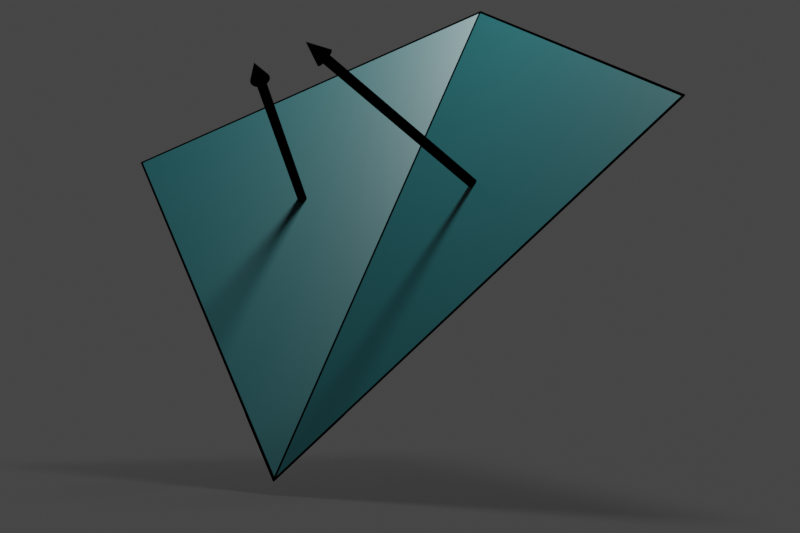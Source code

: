 # Source: quad_normals.blend  (saved by Blender 3.3.6; exported with 4.5.12 LTS)
import bpy
from mathutils import Matrix  # noqa: F401  (used for matrix-valued properties, if any)

bpy.ops.wm.read_factory_settings(use_empty=True)
scene = bpy.context.scene
scene.name = 'Scene'

# ---- collections
col_collection = bpy.data.collections.new('Collection'); scene.collection.children.link(col_collection)
col_lca = bpy.data.collections.new('LCA'); col_collection.children.link(col_lca)
col_quad = bpy.data.collections.new('Quad'); scene.collection.children.link(col_quad)
col_quad.hide_render = True
col_tris = bpy.data.collections.new('Tris'); scene.collection.children.link(col_tris)

# ---- materials (node trees are filled in below, after node groups)
mat_material_004 = bpy.data.materials.new('Material.004')
mat_material_002 = bpy.data.materials.new('Material.002')
mat_material_001 = bpy.data.materials.new('Material.001')
mat_material_003 = bpy.data.materials.new('Material.003')
mat_material_003.use_transparent_shadow = False

# ---- node groups
ng_auto_smooth = bpy.data.node_groups.new('Auto Smooth', 'GeometryNodeTree')
_s = ng_auto_smooth.interface.new_socket(name='Geometry', in_out='OUTPUT', socket_type='NodeSocketGeometry')
_s = ng_auto_smooth.interface.new_socket(name='Geometry', in_out='INPUT', socket_type='NodeSocketGeometry')
_s = ng_auto_smooth.interface.new_socket(name='Angle', in_out='INPUT', socket_type='NodeSocketFloat')
_s.subtype = 'ANGLE'
_s.min_value = 0.0
_s.max_value = 3.142
ng_auto_smooth.is_modifier = True
_N = ng_auto_smooth.nodes; _L = ng_auto_smooth.links
n0 = _N.new('NodeGroupOutput'); n0.name = 'Group Output'; n0.location = (480, -100)
n1 = _N.new('NodeGroupInput'); n1.name = 'Group Input'; n1.location = (-420, -300)
n2 = _N.new('NodeGroupInput'); n2.name = 'Group Input.001'; n2.location = (-60, -100)
n3 = _N.new('GeometryNodeSetShadeSmooth'); n3.name = 'Set Shade Smooth'; n3.location = (120, -100)
n3.domain = 'EDGE'
n4 = _N.new('GeometryNodeSetShadeSmooth'); n4.name = 'Set Shade Smooth.001'; n4.location = (300, -100)
n5 = _N.new('GeometryNodeInputMeshEdgeAngle'); n5.name = 'Edge Angle'; n5.location = (-420, -220)
n6 = _N.new('GeometryNodeInputEdgeSmooth'); n6.name = 'Is Edge Smooth'; n6.location = (-60, -160)
n7 = _N.new('GeometryNodeInputShadeSmooth'); n7.name = 'Is Face Smooth'; n7.location = (-240, -340)
n8 = _N.new('FunctionNodeBooleanMath'); n8.name = 'Boolean Math'; n8.location = (-60, -220)
n9 = _N.new('FunctionNodeCompare'); n9.name = 'Compare'; n9.location = (-240, -180)
n9.operation = 'LESS_EQUAL'
_L.new(n5.outputs[0], n9.inputs[0])
_L.new(n4.outputs[0], n0.inputs[0])
_L.new(n1.outputs[1], n9.inputs[1])
_L.new(n9.outputs[0], n8.inputs[0])
_L.new(n7.outputs[0], n8.inputs[1])
_L.new(n2.outputs[0], n3.inputs[0])
_L.new(n6.outputs[0], n3.inputs[1])
_L.new(n3.outputs[0], n4.inputs[0])
_L.new(n8.outputs[0], n3.inputs[2])
n0.is_active_output = True

# ---- material node trees
mat_material_004.use_nodes = True; mat_material_004.node_tree.nodes.clear()
_N = mat_material_004.node_tree.nodes; _L = mat_material_004.node_tree.links
n0 = _N.new('ShaderNodeBsdfPrincipled'); n0.name = 'Principled BSDF'; n0.location = (10, 300)
n0.distribution = 'GGX'
n0.subsurface_method = 'RANDOM_WALK_SKIN'
n0.inputs[2].default_value = 0.0
n0.inputs[3].default_value = 1.45
n0.inputs[18].default_value = 0.9603
n0.inputs[27].default_value = (0.0, 0.0, 0.0, 1.0)
n0.inputs[28].default_value = 1.0
n1 = _N.new('ShaderNodeOutputMaterial'); n1.name = 'Material Output'; n1.location = (300, 300)
_L.new(n0.outputs[0], n1.inputs[0])
n1.is_active_output = True
mat_material_002.use_nodes = True; mat_material_002.node_tree.nodes.clear()
_N = mat_material_002.node_tree.nodes; _L = mat_material_002.node_tree.links
n0 = _N.new('ShaderNodeOutputMaterial'); n0.name = 'Material Output'; n0.location = (300, 300)
n1 = _N.new('ShaderNodeEmission'); n1.name = 'Emission'; n1.location = (10, 300)
n1.inputs[0].default_value = (0.0, 0.0, 0.0, 1.0)
_L.new(n1.outputs[0], n0.inputs[0])
n0.is_active_output = True
mat_material_001.use_nodes = True; mat_material_001.node_tree.nodes.clear()
_N = mat_material_001.node_tree.nodes; _L = mat_material_001.node_tree.links
n0 = _N.new('ShaderNodeBsdfPrincipled'); n0.name = 'Principled BSDF'; n0.location = (10, 300)
n0.distribution = 'GGX'
n0.subsurface_method = 'RANDOM_WALK_SKIN'
n0.inputs[0].default_value = (0.002504, 0.05472, 0.06072, 1.0)
n0.inputs[3].default_value = 1.45
n0.inputs[27].default_value = (0.0, 0.0, 0.0, 1.0)
n0.inputs[28].default_value = 1.0
n1 = _N.new('ShaderNodeOutputMaterial'); n1.name = 'Material Output'; n1.location = (300, 300)
_L.new(n0.outputs[0], n1.inputs[0])
n1.is_active_output = True
mat_material_003.use_nodes = True; mat_material_003.node_tree.nodes.clear()
_N = mat_material_003.node_tree.nodes; _L = mat_material_003.node_tree.links
n0 = _N.new('ShaderNodeOutputMaterial'); n0.name = 'Material Output'; n0.location = (300, 300)
n1 = _N.new('ShaderNodeEmission'); n1.name = 'Emission'; n1.location = (10, 300)
n1.inputs[0].default_value = (0.0, 0.0, 0.0, 1.0)
_L.new(n1.outputs[0], n0.inputs[0])
n0.is_active_output = True

# ---- world
world_world = bpy.data.worlds.new('World'); scene.world = world_world
world_world.use_nodes = True; world_world.node_tree.nodes.clear()
_N = world_world.node_tree.nodes; _L = world_world.node_tree.links
n0 = _N.new('ShaderNodeOutputWorld'); n0.name = 'World Output'; n0.location = (300, 300)
n1 = _N.new('ShaderNodeBackground'); n1.name = 'Background'; n1.location = (10, 300)
n1.inputs[0].default_value = (0.05088, 0.05088, 0.05088, 1.0)
_L.new(n1.outputs[0], n0.inputs[0])
n0.is_active_output = True
world_world.color = (0.05088, 0.05088, 0.05088)
world_world.use_sun_shadow = False
world_world.sun_shadow_jitter_overblur = 0.0

# ---- cameras
cam_camera_001 = bpy.data.cameras.new('Camera.001')
cam_camera_001.ortho_scale = 5.06

# ---- lights
light_area = bpy.data.lights.new('Area', 'AREA')
light_area.transmission_factor = 0.0
light_area.energy = 373.8
light_area.shadow_soft_size = 1.0
light_area.shadow_maximum_resolution = 0.006
light_area.use_absolute_resolution = True
light_area.size = 1.0
light_area.size_y = 1.0

# ---- meshes
me_plane_003 = bpy.data.meshes.new('Plane.003')
me_plane_003.from_pydata([(-1.0, -1.0, 0.0), (1.0, -1.0, 0.0), (-1.0, 1.0, 0.0), (1.0, 1.0, 0.0)], [], [(0, 1, 3, 2)])
_uv = me_plane_003.uv_layers.new(name='UVMap')
_uv.uv.foreach_set('vector', [0.0, 0.0, 1.0, 0.0, 1.0, 1.0, 0.0, 1.0])
me_plane_003.materials.append(mat_material_004)
me_plane_003.update()
me_icosphere = bpy.data.meshes.new('Icosphere')
me_icosphere.from_pydata([(0.0, 0.0, -1.0), (0.7236, -0.5257, -0.4472), (-0.2764, -0.8506, -0.4472), (-0.8944, 0.0, -0.4472), (-0.2764, 0.8506, -0.4472), (0.7236, 0.5257, -0.4472), (0.2764, -0.8506, 0.4472), (-0.7236, -0.5257, 0.4472), (-0.7236, 0.5257, 0.4472), (0.2764, 0.8506, 0.4472), (0.8944, 0.0, 0.4472), (0.0, 0.0, 1.0)], [], [(0, 1, 2), (1, 0, 5), (0, 2, 3), (0, 3, 4), (0, 4, 5), (1, 5, 10), (2, 1, 6), (3, 2, 7), (4, 3, 8), (5, 4, 9), (1, 10, 6), (2, 6, 7), (3, 7, 8), (4, 8, 9), (5, 9, 10), (6, 10, 11), (7, 6, 11), (8, 7, 11), (9, 8, 11), (10, 9, 11)])
_uv = me_icosphere.uv_layers.new(name='UVMap')
_uv.uv.foreach_set('vector', [0.1818, 0.0, 0.2727, 0.1575, 0.09091, 0.1575, 0.2727, 0.1575, 0.3636, 0.0, 0.4545, 0.1575, 0.9091, 0.0, 1.0, 0.1575, 0.8182, 0.1575, 0.7273, 0.0, 0.8182, 0.1575, 0.6364, 0.1575, 0.5455, 0.0, 0.6364, 0.1575, 0.4545, 0.1575, 0.2727, 0.1575, 0.4545, 0.1575, 0.3636, 0.3149, 0.09091, 0.1575, 0.2727, 0.1575, 0.1818, 0.3149, 0.8182, 0.1575, 1.0, 0.1575, 0.9091, 0.3149, 0.6364, 0.1575, 0.8182, 0.1575, 0.7273, 0.3149, 0.4545, 0.1575, 0.6364, 0.1575, 0.5455, 0.3149, 0.2727, 0.1575, 0.3636, 0.3149, 0.1818, 0.3149, 0.09091, 0.1575, 0.1818, 0.3149, 0.0, 0.3149, 0.8182, 0.1575, 0.9091, 0.3149, 0.7273, 0.3149, 0.6364, 0.1575, 0.7273, 0.3149, 0.5455, 0.3149, 0.4545, 0.1575, 0.5455, 0.3149, 0.3636, 0.3149, 0.1818, 0.3149, 0.3636, 0.3149, 0.2727, 0.4724, 0.0, 0.3149, 0.1818, 0.3149, 0.09091, 0.4724, 0.7273, 0.3149, 0.9091, 0.3149, 0.8182, 0.4724, 0.5455, 0.3149, 0.7273, 0.3149, 0.6364, 0.4724, 0.3636, 0.3149, 0.5455, 0.3149, 0.4545, 0.4724])
me_icosphere.update()
me_cylinder_001 = bpy.data.meshes.new('Cylinder.001')
me_cylinder_001.from_pydata([(0.0, 0.02278, 0.003722), (0.0, 0.02278, 0.7749), (0.004443, 0.02234, 0.003722), (0.004443, 0.02234, 0.7749), (0.008716, 0.02104, 0.003722), (0.008716, 0.02104, 0.7749), (0.01265, 0.01894, 0.003722), (0.01265, 0.01894, 0.7749), (0.0161, 0.0161, 0.003722), (0.0161, 0.0161, 0.7749), (0.01894, 0.01265, 0.003722), (0.01894, 0.01265, 0.7749), (0.02104, 0.008716, 0.003722), (0.02104, 0.008716, 0.7749), (0.02234, 0.004443, 0.003722), (0.02234, 0.004443, 0.7749), (0.02278, 0.0, 0.003722), (0.02278, 0.0, 0.7749), (0.02234, -0.004443, 0.003722), (0.02234, -0.004443, 0.7749), (0.02104, -0.008716, 0.003722), (0.02104, -0.008716, 0.7749), (0.01894, -0.01265, 0.003722), (0.01894, -0.01265, 0.7749), (0.0161, -0.0161, 0.003722), (0.0161, -0.0161, 0.7749), (0.01265, -0.01894, 0.003722), (0.01265, -0.01894, 0.7749), (0.008716, -0.02104, 0.003722), (0.008716, -0.02104, 0.7749), (0.004443, -0.02234, 0.003722), (0.004443, -0.02234, 0.7749), (0.0, -0.02278, 0.003722), (0.0, -0.02278, 0.7749), (-0.004443, -0.02234, 0.003722), (-0.004443, -0.02234, 0.7749), (-0.008716, -0.02104, 0.003722), (-0.008716, -0.02104, 0.7749), (-0.01265, -0.01894, 0.003722), (-0.01265, -0.01894, 0.7749), (-0.0161, -0.0161, 0.003722), (-0.0161, -0.0161, 0.7749), (-0.01894, -0.01265, 0.003722), (-0.01894, -0.01265, 0.7749), (-0.02104, -0.008716, 0.003722), (-0.02104, -0.008716, 0.7749), (-0.02234, -0.004443, 0.003722), (-0.02234, -0.004443, 0.7749), (-0.02278, 0.0, 0.003722), (-0.02278, 0.0, 0.7749), (-0.02234, 0.004443, 0.003722), (-0.02234, 0.004443, 0.7749), (-0.02104, 0.008716, 0.003722), (-0.02104, 0.008716, 0.7749), (-0.01894, 0.01265, 0.003722), (-0.01894, 0.01265, 0.7749), (-0.0161, 0.0161, 0.003722), (-0.0161, 0.0161, 0.7749), (-0.01265, 0.01894, 0.003722), (-0.01265, 0.01894, 0.7749), (-0.008716, 0.02104, 0.003722), (-0.008716, 0.02104, 0.7749), (-0.004443, 0.02234, 0.003722), (-0.004443, 0.02234, 0.7749), (0.0, 0.04431, 0.7586), (0.008644, 0.04346, 0.7586), (0.01696, 0.04094, 0.7586), (0.02462, 0.03684, 0.7586), (0.03133, 0.03133, 0.7586), (0.03684, 0.02462, 0.7586), (0.04094, 0.01696, 0.7586), (0.04346, 0.008644, 0.7586), (0.04431, 0.0, 0.7586), (0.04346, -0.008644, 0.7586), (0.04094, -0.01696, 0.7586), (0.03684, -0.02462, 0.7586), (0.03133, -0.03133, 0.7586), (0.02462, -0.03684, 0.7586), (0.01696, -0.04094, 0.7586), (0.008644, -0.04346, 0.7586), (0.0, -0.04431, 0.7586), (-0.008644, -0.04346, 0.7586), (-0.01696, -0.04094, 0.7586), (-0.02462, -0.03684, 0.7586), (-0.03133, -0.03133, 0.7586), (-0.03684, -0.02462, 0.7586), (-0.04094, -0.01696, 0.7586), (-0.04346, -0.008644, 0.7586), (-0.04431, 0.0, 0.7586), (-0.04346, 0.008644, 0.7586), (-0.04094, 0.01696, 0.7586), (-0.03684, 0.02462, 0.7586), (-0.03133, 0.03133, 0.7586), (-0.02462, 0.03684, 0.7586), (-0.01696, 0.04094, 0.7586), (-0.008644, 0.04346, 0.7586), (0.0, 0.0, 0.8472)], [], [(0, 1, 3, 2), (2, 3, 5, 4), (4, 5, 7, 6), (6, 7, 9, 8), (8, 9, 11, 10), (10, 11, 13, 12), (12, 13, 15, 14), (14, 15, 17, 16), (16, 17, 19, 18), (18, 19, 21, 20), (20, 21, 23, 22), (22, 23, 25, 24), (24, 25, 27, 26), (26, 27, 29, 28), (28, 29, 31, 30), (30, 31, 33, 32), (32, 33, 35, 34), (34, 35, 37, 36), (36, 37, 39, 38), (38, 39, 41, 40), (40, 41, 43, 42), (42, 43, 45, 44), (44, 45, 47, 46), (46, 47, 49, 48), (48, 49, 51, 50), (50, 51, 53, 52), (52, 53, 55, 54), (54, 55, 57, 56), (56, 57, 59, 58), (58, 59, 61, 60), (3, 1, 63, 61, 59, 57, 55, 53, 51, 49, 47, 45, 43, 41, 39, 37, 35, 33, 31, 29, 27, 25, 23, 21, 19, 17, 15, 13, 11, 9, 7, 5), (60, 61, 63, 62), (62, 63, 1, 0), (0, 2, 4, 6, 8, 10, 12, 14, 16, 18, 20, 22, 24, 26, 28, 30, 32, 34, 36, 38, 40, 42, 44, 46, 48, 50, 52, 54, 56, 58, 60, 62), (64, 96, 65), (65, 96, 66), (66, 96, 67), (67, 96, 68), (68, 96, 69), (69, 96, 70), (70, 96, 71), (71, 96, 72), (72, 96, 73), (73, 96, 74), (74, 96, 75), (75, 96, 76), (76, 96, 77), (77, 96, 78), (78, 96, 79), (79, 96, 80), (80, 96, 81), (81, 96, 82), (82, 96, 83), (83, 96, 84), (84, 96, 85), (85, 96, 86), (86, 96, 87), (87, 96, 88), (88, 96, 89), (89, 96, 90), (90, 96, 91), (91, 96, 92), (92, 96, 93), (93, 96, 94), (64, 65, 66, 67, 68, 69, 70, 71, 72, 73, 74, 75, 76, 77, 78, 79, 80, 81, 82, 83, 84, 85, 86, 87, 88, 89, 90, 91, 92, 93, 94, 95), (94, 96, 95), (95, 96, 64)])
me_cylinder_001.polygons.foreach_set('use_smooth', [True] * 67)
_uv = me_cylinder_001.uv_layers.new(name='UVMap')
_uv.uv.foreach_set('vector', [1.0, 0.5, 1.0, 1.0, 0.9688, 1.0, 0.9688, 0.5, 0.9688, 0.5, 0.9688, 1.0, 0.9375, 1.0, 0.9375, 0.5, 0.9375, 0.5, 0.9375, 1.0, 0.9062, 1.0, 0.9062, 0.5, 0.9062, 0.5, 0.9062, 1.0, 0.875, 1.0, 0.875, 0.5, 0.875, 0.5, 0.875, 1.0, 0.8438, 1.0, 0.8438, 0.5, 0.8438, 0.5, 0.8438, 1.0, 0.8125, 1.0, 0.8125, 0.5, 0.8125, 0.5, 0.8125, 1.0, 0.7812, 1.0, 0.7812, 0.5, 0.7812, 0.5, 0.7812, 1.0, 0.75, 1.0, 0.75, 0.5, 0.75, 0.5, 0.75, 1.0, 0.7188, 1.0, 0.7188, 0.5, 0.7188, 0.5, 0.7188, 1.0, 0.6875, 1.0, 0.6875, 0.5, 0.6875, 0.5, 0.6875, 1.0, 0.6562, 1.0, 0.6562, 0.5, 0.6562, 0.5, 0.6562, 1.0, 0.625, 1.0, 0.625, 0.5, 0.625, 0.5, 0.625, 1.0, 0.5938, 1.0, 0.5938, 0.5, 0.5938, 0.5, 0.5938, 1.0, 0.5625, 1.0, 0.5625, 0.5, 0.5625, 0.5, 0.5625, 1.0, 0.5312, 1.0, 0.5312, 0.5, 0.5312, 0.5, 0.5312, 1.0, 0.5, 1.0, 0.5, 0.5, 0.5, 0.5, 0.5, 1.0, 0.4688, 1.0, 0.4688, 0.5, 0.4688, 0.5, 0.4688, 1.0, 0.4375, 1.0, 0.4375, 0.5, 0.4375, 0.5, 0.4375, 1.0, 0.4062, 1.0, 0.4062, 0.5, 0.4062, 0.5, 0.4062, 1.0, 0.375, 1.0, 0.375, 0.5, 0.375, 0.5, 0.375, 1.0, 0.3438, 1.0, 0.3438, 0.5, 0.3438, 0.5, 0.3438, 1.0, 0.3125, 1.0, 0.3125, 0.5, 0.3125, 0.5, 0.3125, 1.0, 0.2812, 1.0, 0.2812, 0.5, 0.2812, 0.5, 0.2812, 1.0, 0.25, 1.0, 0.25, 0.5, 0.25, 0.5, 0.25, 1.0, 0.2188, 1.0, 0.2188, 0.5, 0.2188, 0.5, 0.2188, 1.0, 0.1875, 1.0, 0.1875, 0.5, 0.1875, 0.5, 0.1875, 1.0, 0.1562, 1.0, 0.1562, 0.5, 0.1562, 0.5, 0.1562, 1.0, 0.125, 1.0, 0.125, 0.5, 0.125, 0.5, 0.125, 1.0, 0.09375, 1.0, 0.09375, 0.5, 0.09375, 0.5, 0.09375, 1.0, 0.0625, 1.0, 0.0625, 0.5, 0.2968, 0.4854, 0.25, 0.49, 0.2032, 0.4854, 0.1582, 0.4717, 0.1167, 0.4496, 0.08029, 0.4197, 0.05045, 0.3833, 0.02827, 0.3418, 0.01461, 0.2968, 0.01, 0.25, 0.01461, 0.2032, 0.02827, 0.1582, 0.05045, 0.1167, 0.08029, 0.08029, 0.1167, 0.05045, 0.1582, 0.02827, 0.2032, 0.01461, 0.25, 0.01, 0.2968, 0.01461, 0.3418, 0.02827, 0.3833, 0.05045, 0.4197, 0.08029, 0.4496, 0.1167, 0.4717, 0.1582, 0.4854, 0.2032, 0.49, 0.25, 0.4854, 0.2968, 0.4717, 0.3418, 0.4496, 0.3833, 0.4197, 0.4197, 0.3833, 0.4496, 0.3418, 0.4717, 0.0625, 0.5, 0.0625, 1.0, 0.03125, 1.0, 0.03125, 0.5, 0.03125, 0.5, 0.03125, 1.0, 0.0, 1.0, 0.0, 0.5, 0.75, 0.49, 0.7968, 0.4854, 0.8418, 0.4717, 0.8833, 0.4496, 0.9197, 0.4197, 0.9496, 0.3833, 0.9717, 0.3418, 0.9854, 0.2968, 0.99, 0.25, 0.9854, 0.2032, 0.9717, 0.1582, 0.9496, 0.1167, 0.9197, 0.08029, 0.8833, 0.05045, 0.8418, 0.02827, 0.7968, 0.01461, 0.75, 0.01, 0.7032, 0.01461, 0.6582, 0.02827, 0.6167, 0.05045, 0.5803, 0.08029, 0.5504, 0.1167, 0.5283, 0.1582, 0.5146, 0.2032, 0.51, 0.25, 0.5146, 0.2968, 0.5283, 0.3418, 0.5504, 0.3833, 0.5803, 0.4197, 0.6167, 0.4496, 0.6582, 0.4717, 0.7032, 0.4854, 0.25, 0.49, 0.25, 0.25, 0.2968, 0.4854, 0.2968, 0.4854, 0.25, 0.25, 0.3418, 0.4717, 0.3418, 0.4717, 0.25, 0.25, 0.3833, 0.4496, 0.3833, 0.4496, 0.25, 0.25, 0.4197, 0.4197, 0.4197, 0.4197, 0.25, 0.25, 0.4496, 0.3833, 0.4496, 0.3833, 0.25, 0.25, 0.4717, 0.3418, 0.4717, 0.3418, 0.25, 0.25, 0.4854, 0.2968, 0.4854, 0.2968, 0.25, 0.25, 0.49, 0.25, 0.49, 0.25, 0.25, 0.25, 0.4854, 0.2032, 0.4854, 0.2032, 0.25, 0.25, 0.4717, 0.1582, 0.4717, 0.1582, 0.25, 0.25, 0.4496, 0.1167, 0.4496, 0.1167, 0.25, 0.25, 0.4197, 0.08029, 0.4197, 0.08029, 0.25, 0.25, 0.3833, 0.05045, 0.3833, 0.05045, 0.25, 0.25, 0.3418, 0.02827, 0.3418, 0.02827, 0.25, 0.25, 0.2968, 0.01461, 0.2968, 0.01461, 0.25, 0.25, 0.25, 0.01, 0.25, 0.01, 0.25, 0.25, 0.2032, 0.01461, 0.2032, 0.01461, 0.25, 0.25, 0.1582, 0.02827, 0.1582, 0.02827, 0.25, 0.25, 0.1167, 0.05045, 0.1167, 0.05045, 0.25, 0.25, 0.08029, 0.08029, 0.08029, 0.08029, 0.25, 0.25, 0.05045, 0.1167, 0.05045, 0.1167, 0.25, 0.25, 0.02827, 0.1582, 0.02827, 0.1582, 0.25, 0.25, 0.01461, 0.2032, 0.01461, 0.2032, 0.25, 0.25, 0.01, 0.25, 0.01, 0.25, 0.25, 0.25, 0.01461, 0.2968, 0.01461, 0.2968, 0.25, 0.25, 0.02827, 0.3418, 0.02827, 0.3418, 0.25, 0.25, 0.05045, 0.3833, 0.05045, 0.3833, 0.25, 0.25, 0.08029, 0.4197, 0.08029, 0.4197, 0.25, 0.25, 0.1167, 0.4496, 0.1167, 0.4496, 0.25, 0.25, 0.1582, 0.4717, 0.75, 0.49, 0.7968, 0.4854, 0.8418, 0.4717, 0.8833, 0.4496, 0.9197, 0.4197, 0.9496, 0.3833, 0.9717, 0.3418, 0.9854, 0.2968, 0.99, 0.25, 0.9854, 0.2032, 0.9717, 0.1582, 0.9496, 0.1167, 0.9197, 0.08029, 0.8833, 0.05045, 0.8418, 0.02827, 0.7968, 0.01461, 0.75, 0.01, 0.7032, 0.01461, 0.6582, 0.02827, 0.6167, 0.05045, 0.5803, 0.08029, 0.5504, 0.1167, 0.5283, 0.1582, 0.5146, 0.2032, 0.51, 0.25, 0.5146, 0.2968, 0.5283, 0.3418, 0.5504, 0.3833, 0.5803, 0.4197, 0.6167, 0.4496, 0.6582, 0.4717, 0.7032, 0.4854, 0.1582, 0.4717, 0.25, 0.25, 0.2032, 0.4854, 0.2032, 0.4854, 0.25, 0.25, 0.25, 0.49])
me_cylinder_001.materials.append(mat_material_002)
me_cylinder_001.update()
me_plane_006 = bpy.data.meshes.new('Plane.006')
me_plane_006.from_pydata([(-1.0, -1.0, 0.0), (1.011, -0.8741, 1.131), (-1.0, 1.0, 0.0), (1.0, 1.0, 0.0)], [], [(0, 1, 3, 2)])
me_plane_006.polygons.foreach_set('use_smooth', [True] * 1)
_uv = me_plane_006.uv_layers.new(name='UVMap')
_uv.uv.foreach_set('vector', [0.0, 0.0, 1.0, 0.0, 1.0, 1.0, 0.0, 1.0])
me_plane_006.materials.append(mat_material_001)
me_plane_006.update()
me_plane_007 = bpy.data.meshes.new('Plane.007')
me_plane_007.from_pydata([(-1.0, -1.0, 0.0), (1.011, -0.8741, 1.131), (-1.0, 1.0, 0.0), (1.0, 1.0, 0.0)], [], [(0, 1, 3, 2)])
me_plane_007.polygons.foreach_set('use_smooth', [True] * 1)
_uv = me_plane_007.uv_layers.new(name='UVMap')
_uv.uv.foreach_set('vector', [0.0, 0.0, 1.0, 0.0, 1.0, 1.0, 0.0, 1.0])
me_plane_007.materials.append(mat_material_003)
me_plane_007.update()
me_plane_002 = bpy.data.meshes.new('Plane.002')
me_plane_002.from_pydata([(-1.0, -1.0, 0.0), (1.011, -0.8741, 1.131), (-1.0, 1.0, 0.0), (1.0, 1.0, 0.0)], [], [(0, 3, 2), (0, 1, 3)])
_uv = me_plane_002.uv_layers.new(name='UVMap')
_uv.uv.foreach_set('vector', [0.0, 0.0, 1.0, 1.0, 0.0, 1.0, 0.0, 0.0, 1.0, 0.0, 1.0, 1.0])
me_plane_002.materials.append(mat_material_001)
me_plane_002.update()
me_cylinder = bpy.data.meshes.new('Cylinder')
me_cylinder.from_pydata([(0.0, 0.02278, 0.003722), (0.0, 0.02278, 0.7749), (0.004443, 0.02234, 0.003722), (0.004443, 0.02234, 0.7749), (0.008716, 0.02104, 0.003722), (0.008716, 0.02104, 0.7749), (0.01265, 0.01894, 0.003722), (0.01265, 0.01894, 0.7749), (0.0161, 0.0161, 0.003722), (0.0161, 0.0161, 0.7749), (0.01894, 0.01265, 0.003722), (0.01894, 0.01265, 0.7749), (0.02104, 0.008716, 0.003722), (0.02104, 0.008716, 0.7749), (0.02234, 0.004443, 0.003722), (0.02234, 0.004443, 0.7749), (0.02278, 0.0, 0.003722), (0.02278, 0.0, 0.7749), (0.02234, -0.004443, 0.003722), (0.02234, -0.004443, 0.7749), (0.02104, -0.008716, 0.003722), (0.02104, -0.008716, 0.7749), (0.01894, -0.01265, 0.003722), (0.01894, -0.01265, 0.7749), (0.0161, -0.0161, 0.003722), (0.0161, -0.0161, 0.7749), (0.01265, -0.01894, 0.003722), (0.01265, -0.01894, 0.7749), (0.008716, -0.02104, 0.003722), (0.008716, -0.02104, 0.7749), (0.004443, -0.02234, 0.003722), (0.004443, -0.02234, 0.7749), (0.0, -0.02278, 0.003722), (0.0, -0.02278, 0.7749), (-0.004443, -0.02234, 0.003722), (-0.004443, -0.02234, 0.7749), (-0.008716, -0.02104, 0.003722), (-0.008716, -0.02104, 0.7749), (-0.01265, -0.01894, 0.003722), (-0.01265, -0.01894, 0.7749), (-0.0161, -0.0161, 0.003722), (-0.0161, -0.0161, 0.7749), (-0.01894, -0.01265, 0.003722), (-0.01894, -0.01265, 0.7749), (-0.02104, -0.008716, 0.003722), (-0.02104, -0.008716, 0.7749), (-0.02234, -0.004443, 0.003722), (-0.02234, -0.004443, 0.7749), (-0.02278, 0.0, 0.003722), (-0.02278, 0.0, 0.7749), (-0.02234, 0.004443, 0.003722), (-0.02234, 0.004443, 0.7749), (-0.02104, 0.008716, 0.003722), (-0.02104, 0.008716, 0.7749), (-0.01894, 0.01265, 0.003722), (-0.01894, 0.01265, 0.7749), (-0.0161, 0.0161, 0.003722), (-0.0161, 0.0161, 0.7749), (-0.01265, 0.01894, 0.003722), (-0.01265, 0.01894, 0.7749), (-0.008716, 0.02104, 0.003722), (-0.008716, 0.02104, 0.7749), (-0.004443, 0.02234, 0.003722), (-0.004443, 0.02234, 0.7749), (0.0, 0.04431, 0.7586), (0.008644, 0.04346, 0.7586), (0.01696, 0.04094, 0.7586), (0.02462, 0.03684, 0.7586), (0.03133, 0.03133, 0.7586), (0.03684, 0.02462, 0.7586), (0.04094, 0.01696, 0.7586), (0.04346, 0.008644, 0.7586), (0.04431, 0.0, 0.7586), (0.04346, -0.008644, 0.7586), (0.04094, -0.01696, 0.7586), (0.03684, -0.02462, 0.7586), (0.03133, -0.03133, 0.7586), (0.02462, -0.03684, 0.7586), (0.01696, -0.04094, 0.7586), (0.008644, -0.04346, 0.7586), (0.0, -0.04431, 0.7586), (-0.008644, -0.04346, 0.7586), (-0.01696, -0.04094, 0.7586), (-0.02462, -0.03684, 0.7586), (-0.03133, -0.03133, 0.7586), (-0.03684, -0.02462, 0.7586), (-0.04094, -0.01696, 0.7586), (-0.04346, -0.008644, 0.7586), (-0.04431, 0.0, 0.7586), (-0.04346, 0.008644, 0.7586), (-0.04094, 0.01696, 0.7586), (-0.03684, 0.02462, 0.7586), (-0.03133, 0.03133, 0.7586), (-0.02462, 0.03684, 0.7586), (-0.01696, 0.04094, 0.7586), (-0.008644, 0.04346, 0.7586), (0.0, 0.0, 0.8472)], [], [(0, 1, 3, 2), (2, 3, 5, 4), (4, 5, 7, 6), (6, 7, 9, 8), (8, 9, 11, 10), (10, 11, 13, 12), (12, 13, 15, 14), (14, 15, 17, 16), (16, 17, 19, 18), (18, 19, 21, 20), (20, 21, 23, 22), (22, 23, 25, 24), (24, 25, 27, 26), (26, 27, 29, 28), (28, 29, 31, 30), (30, 31, 33, 32), (32, 33, 35, 34), (34, 35, 37, 36), (36, 37, 39, 38), (38, 39, 41, 40), (40, 41, 43, 42), (42, 43, 45, 44), (44, 45, 47, 46), (46, 47, 49, 48), (48, 49, 51, 50), (50, 51, 53, 52), (52, 53, 55, 54), (54, 55, 57, 56), (56, 57, 59, 58), (58, 59, 61, 60), (3, 1, 63, 61, 59, 57, 55, 53, 51, 49, 47, 45, 43, 41, 39, 37, 35, 33, 31, 29, 27, 25, 23, 21, 19, 17, 15, 13, 11, 9, 7, 5), (60, 61, 63, 62), (62, 63, 1, 0), (0, 2, 4, 6, 8, 10, 12, 14, 16, 18, 20, 22, 24, 26, 28, 30, 32, 34, 36, 38, 40, 42, 44, 46, 48, 50, 52, 54, 56, 58, 60, 62), (64, 96, 65), (65, 96, 66), (66, 96, 67), (67, 96, 68), (68, 96, 69), (69, 96, 70), (70, 96, 71), (71, 96, 72), (72, 96, 73), (73, 96, 74), (74, 96, 75), (75, 96, 76), (76, 96, 77), (77, 96, 78), (78, 96, 79), (79, 96, 80), (80, 96, 81), (81, 96, 82), (82, 96, 83), (83, 96, 84), (84, 96, 85), (85, 96, 86), (86, 96, 87), (87, 96, 88), (88, 96, 89), (89, 96, 90), (90, 96, 91), (91, 96, 92), (92, 96, 93), (93, 96, 94), (64, 65, 66, 67, 68, 69, 70, 71, 72, 73, 74, 75, 76, 77, 78, 79, 80, 81, 82, 83, 84, 85, 86, 87, 88, 89, 90, 91, 92, 93, 94, 95), (94, 96, 95), (95, 96, 64)])
me_cylinder.polygons.foreach_set('use_smooth', [True] * 67)
_uv = me_cylinder.uv_layers.new(name='UVMap')
_uv.uv.foreach_set('vector', [1.0, 0.5, 1.0, 1.0, 0.9688, 1.0, 0.9688, 0.5, 0.9688, 0.5, 0.9688, 1.0, 0.9375, 1.0, 0.9375, 0.5, 0.9375, 0.5, 0.9375, 1.0, 0.9062, 1.0, 0.9062, 0.5, 0.9062, 0.5, 0.9062, 1.0, 0.875, 1.0, 0.875, 0.5, 0.875, 0.5, 0.875, 1.0, 0.8438, 1.0, 0.8438, 0.5, 0.8438, 0.5, 0.8438, 1.0, 0.8125, 1.0, 0.8125, 0.5, 0.8125, 0.5, 0.8125, 1.0, 0.7812, 1.0, 0.7812, 0.5, 0.7812, 0.5, 0.7812, 1.0, 0.75, 1.0, 0.75, 0.5, 0.75, 0.5, 0.75, 1.0, 0.7188, 1.0, 0.7188, 0.5, 0.7188, 0.5, 0.7188, 1.0, 0.6875, 1.0, 0.6875, 0.5, 0.6875, 0.5, 0.6875, 1.0, 0.6562, 1.0, 0.6562, 0.5, 0.6562, 0.5, 0.6562, 1.0, 0.625, 1.0, 0.625, 0.5, 0.625, 0.5, 0.625, 1.0, 0.5938, 1.0, 0.5938, 0.5, 0.5938, 0.5, 0.5938, 1.0, 0.5625, 1.0, 0.5625, 0.5, 0.5625, 0.5, 0.5625, 1.0, 0.5312, 1.0, 0.5312, 0.5, 0.5312, 0.5, 0.5312, 1.0, 0.5, 1.0, 0.5, 0.5, 0.5, 0.5, 0.5, 1.0, 0.4688, 1.0, 0.4688, 0.5, 0.4688, 0.5, 0.4688, 1.0, 0.4375, 1.0, 0.4375, 0.5, 0.4375, 0.5, 0.4375, 1.0, 0.4062, 1.0, 0.4062, 0.5, 0.4062, 0.5, 0.4062, 1.0, 0.375, 1.0, 0.375, 0.5, 0.375, 0.5, 0.375, 1.0, 0.3438, 1.0, 0.3438, 0.5, 0.3438, 0.5, 0.3438, 1.0, 0.3125, 1.0, 0.3125, 0.5, 0.3125, 0.5, 0.3125, 1.0, 0.2812, 1.0, 0.2812, 0.5, 0.2812, 0.5, 0.2812, 1.0, 0.25, 1.0, 0.25, 0.5, 0.25, 0.5, 0.25, 1.0, 0.2188, 1.0, 0.2188, 0.5, 0.2188, 0.5, 0.2188, 1.0, 0.1875, 1.0, 0.1875, 0.5, 0.1875, 0.5, 0.1875, 1.0, 0.1562, 1.0, 0.1562, 0.5, 0.1562, 0.5, 0.1562, 1.0, 0.125, 1.0, 0.125, 0.5, 0.125, 0.5, 0.125, 1.0, 0.09375, 1.0, 0.09375, 0.5, 0.09375, 0.5, 0.09375, 1.0, 0.0625, 1.0, 0.0625, 0.5, 0.2968, 0.4854, 0.25, 0.49, 0.2032, 0.4854, 0.1582, 0.4717, 0.1167, 0.4496, 0.08029, 0.4197, 0.05045, 0.3833, 0.02827, 0.3418, 0.01461, 0.2968, 0.01, 0.25, 0.01461, 0.2032, 0.02827, 0.1582, 0.05045, 0.1167, 0.08029, 0.08029, 0.1167, 0.05045, 0.1582, 0.02827, 0.2032, 0.01461, 0.25, 0.01, 0.2968, 0.01461, 0.3418, 0.02827, 0.3833, 0.05045, 0.4197, 0.08029, 0.4496, 0.1167, 0.4717, 0.1582, 0.4854, 0.2032, 0.49, 0.25, 0.4854, 0.2968, 0.4717, 0.3418, 0.4496, 0.3833, 0.4197, 0.4197, 0.3833, 0.4496, 0.3418, 0.4717, 0.0625, 0.5, 0.0625, 1.0, 0.03125, 1.0, 0.03125, 0.5, 0.03125, 0.5, 0.03125, 1.0, 0.0, 1.0, 0.0, 0.5, 0.75, 0.49, 0.7968, 0.4854, 0.8418, 0.4717, 0.8833, 0.4496, 0.9197, 0.4197, 0.9496, 0.3833, 0.9717, 0.3418, 0.9854, 0.2968, 0.99, 0.25, 0.9854, 0.2032, 0.9717, 0.1582, 0.9496, 0.1167, 0.9197, 0.08029, 0.8833, 0.05045, 0.8418, 0.02827, 0.7968, 0.01461, 0.75, 0.01, 0.7032, 0.01461, 0.6582, 0.02827, 0.6167, 0.05045, 0.5803, 0.08029, 0.5504, 0.1167, 0.5283, 0.1582, 0.5146, 0.2032, 0.51, 0.25, 0.5146, 0.2968, 0.5283, 0.3418, 0.5504, 0.3833, 0.5803, 0.4197, 0.6167, 0.4496, 0.6582, 0.4717, 0.7032, 0.4854, 0.25, 0.49, 0.25, 0.25, 0.2968, 0.4854, 0.2968, 0.4854, 0.25, 0.25, 0.3418, 0.4717, 0.3418, 0.4717, 0.25, 0.25, 0.3833, 0.4496, 0.3833, 0.4496, 0.25, 0.25, 0.4197, 0.4197, 0.4197, 0.4197, 0.25, 0.25, 0.4496, 0.3833, 0.4496, 0.3833, 0.25, 0.25, 0.4717, 0.3418, 0.4717, 0.3418, 0.25, 0.25, 0.4854, 0.2968, 0.4854, 0.2968, 0.25, 0.25, 0.49, 0.25, 0.49, 0.25, 0.25, 0.25, 0.4854, 0.2032, 0.4854, 0.2032, 0.25, 0.25, 0.4717, 0.1582, 0.4717, 0.1582, 0.25, 0.25, 0.4496, 0.1167, 0.4496, 0.1167, 0.25, 0.25, 0.4197, 0.08029, 0.4197, 0.08029, 0.25, 0.25, 0.3833, 0.05045, 0.3833, 0.05045, 0.25, 0.25, 0.3418, 0.02827, 0.3418, 0.02827, 0.25, 0.25, 0.2968, 0.01461, 0.2968, 0.01461, 0.25, 0.25, 0.25, 0.01, 0.25, 0.01, 0.25, 0.25, 0.2032, 0.01461, 0.2032, 0.01461, 0.25, 0.25, 0.1582, 0.02827, 0.1582, 0.02827, 0.25, 0.25, 0.1167, 0.05045, 0.1167, 0.05045, 0.25, 0.25, 0.08029, 0.08029, 0.08029, 0.08029, 0.25, 0.25, 0.05045, 0.1167, 0.05045, 0.1167, 0.25, 0.25, 0.02827, 0.1582, 0.02827, 0.1582, 0.25, 0.25, 0.01461, 0.2032, 0.01461, 0.2032, 0.25, 0.25, 0.01, 0.25, 0.01, 0.25, 0.25, 0.25, 0.01461, 0.2968, 0.01461, 0.2968, 0.25, 0.25, 0.02827, 0.3418, 0.02827, 0.3418, 0.25, 0.25, 0.05045, 0.3833, 0.05045, 0.3833, 0.25, 0.25, 0.08029, 0.4197, 0.08029, 0.4197, 0.25, 0.25, 0.1167, 0.4496, 0.1167, 0.4496, 0.25, 0.25, 0.1582, 0.4717, 0.75, 0.49, 0.7968, 0.4854, 0.8418, 0.4717, 0.8833, 0.4496, 0.9197, 0.4197, 0.9496, 0.3833, 0.9717, 0.3418, 0.9854, 0.2968, 0.99, 0.25, 0.9854, 0.2032, 0.9717, 0.1582, 0.9496, 0.1167, 0.9197, 0.08029, 0.8833, 0.05045, 0.8418, 0.02827, 0.7968, 0.01461, 0.75, 0.01, 0.7032, 0.01461, 0.6582, 0.02827, 0.6167, 0.05045, 0.5803, 0.08029, 0.5504, 0.1167, 0.5283, 0.1582, 0.5146, 0.2032, 0.51, 0.25, 0.5146, 0.2968, 0.5283, 0.3418, 0.5504, 0.3833, 0.5803, 0.4197, 0.6167, 0.4496, 0.6582, 0.4717, 0.7032, 0.4854, 0.1582, 0.4717, 0.25, 0.25, 0.2032, 0.4854, 0.2032, 0.4854, 0.25, 0.25, 0.25, 0.49])
me_cylinder.materials.append(mat_material_002)
me_cylinder.update()
me_cylinder_002 = bpy.data.meshes.new('Cylinder.002')
me_cylinder_002.from_pydata([(0.0, 0.02278, 0.003722), (0.0, 0.02278, 0.7749), (0.004443, 0.02234, 0.003722), (0.004443, 0.02234, 0.7749), (0.008716, 0.02104, 0.003722), (0.008716, 0.02104, 0.7749), (0.01265, 0.01894, 0.003722), (0.01265, 0.01894, 0.7749), (0.0161, 0.0161, 0.003722), (0.0161, 0.0161, 0.7749), (0.01894, 0.01265, 0.003722), (0.01894, 0.01265, 0.7749), (0.02104, 0.008716, 0.003722), (0.02104, 0.008716, 0.7749), (0.02234, 0.004443, 0.003722), (0.02234, 0.004443, 0.7749), (0.02278, 0.0, 0.003722), (0.02278, 0.0, 0.7749), (0.02234, -0.004443, 0.003722), (0.02234, -0.004443, 0.7749), (0.02104, -0.008716, 0.003722), (0.02104, -0.008716, 0.7749), (0.01894, -0.01265, 0.003722), (0.01894, -0.01265, 0.7749), (0.0161, -0.0161, 0.003722), (0.0161, -0.0161, 0.7749), (0.01265, -0.01894, 0.003722), (0.01265, -0.01894, 0.7749), (0.008716, -0.02104, 0.003722), (0.008716, -0.02104, 0.7749), (0.004443, -0.02234, 0.003722), (0.004443, -0.02234, 0.7749), (0.0, -0.02278, 0.003722), (0.0, -0.02278, 0.7749), (-0.004443, -0.02234, 0.003722), (-0.004443, -0.02234, 0.7749), (-0.008716, -0.02104, 0.003722), (-0.008716, -0.02104, 0.7749), (-0.01265, -0.01894, 0.003722), (-0.01265, -0.01894, 0.7749), (-0.0161, -0.0161, 0.003722), (-0.0161, -0.0161, 0.7749), (-0.01894, -0.01265, 0.003722), (-0.01894, -0.01265, 0.7749), (-0.02104, -0.008716, 0.003722), (-0.02104, -0.008716, 0.7749), (-0.02234, -0.004443, 0.003722), (-0.02234, -0.004443, 0.7749), (-0.02278, 0.0, 0.003722), (-0.02278, 0.0, 0.7749), (-0.02234, 0.004443, 0.003722), (-0.02234, 0.004443, 0.7749), (-0.02104, 0.008716, 0.003722), (-0.02104, 0.008716, 0.7749), (-0.01894, 0.01265, 0.003722), (-0.01894, 0.01265, 0.7749), (-0.0161, 0.0161, 0.003722), (-0.0161, 0.0161, 0.7749), (-0.01265, 0.01894, 0.003722), (-0.01265, 0.01894, 0.7749), (-0.008716, 0.02104, 0.003722), (-0.008716, 0.02104, 0.7749), (-0.004443, 0.02234, 0.003722), (-0.004443, 0.02234, 0.7749), (0.0, 0.04431, 0.7586), (0.008644, 0.04346, 0.7586), (0.01696, 0.04094, 0.7586), (0.02462, 0.03684, 0.7586), (0.03133, 0.03133, 0.7586), (0.03684, 0.02462, 0.7586), (0.04094, 0.01696, 0.7586), (0.04346, 0.008644, 0.7586), (0.04431, 0.0, 0.7586), (0.04346, -0.008644, 0.7586), (0.04094, -0.01696, 0.7586), (0.03684, -0.02462, 0.7586), (0.03133, -0.03133, 0.7586), (0.02462, -0.03684, 0.7586), (0.01696, -0.04094, 0.7586), (0.008644, -0.04346, 0.7586), (0.0, -0.04431, 0.7586), (-0.008644, -0.04346, 0.7586), (-0.01696, -0.04094, 0.7586), (-0.02462, -0.03684, 0.7586), (-0.03133, -0.03133, 0.7586), (-0.03684, -0.02462, 0.7586), (-0.04094, -0.01696, 0.7586), (-0.04346, -0.008644, 0.7586), (-0.04431, 0.0, 0.7586), (-0.04346, 0.008644, 0.7586), (-0.04094, 0.01696, 0.7586), (-0.03684, 0.02462, 0.7586), (-0.03133, 0.03133, 0.7586), (-0.02462, 0.03684, 0.7586), (-0.01696, 0.04094, 0.7586), (-0.008644, 0.04346, 0.7586), (0.0, 0.0, 0.8472)], [], [(0, 1, 3, 2), (2, 3, 5, 4), (4, 5, 7, 6), (6, 7, 9, 8), (8, 9, 11, 10), (10, 11, 13, 12), (12, 13, 15, 14), (14, 15, 17, 16), (16, 17, 19, 18), (18, 19, 21, 20), (20, 21, 23, 22), (22, 23, 25, 24), (24, 25, 27, 26), (26, 27, 29, 28), (28, 29, 31, 30), (30, 31, 33, 32), (32, 33, 35, 34), (34, 35, 37, 36), (36, 37, 39, 38), (38, 39, 41, 40), (40, 41, 43, 42), (42, 43, 45, 44), (44, 45, 47, 46), (46, 47, 49, 48), (48, 49, 51, 50), (50, 51, 53, 52), (52, 53, 55, 54), (54, 55, 57, 56), (56, 57, 59, 58), (58, 59, 61, 60), (3, 1, 63, 61, 59, 57, 55, 53, 51, 49, 47, 45, 43, 41, 39, 37, 35, 33, 31, 29, 27, 25, 23, 21, 19, 17, 15, 13, 11, 9, 7, 5), (60, 61, 63, 62), (62, 63, 1, 0), (0, 2, 4, 6, 8, 10, 12, 14, 16, 18, 20, 22, 24, 26, 28, 30, 32, 34, 36, 38, 40, 42, 44, 46, 48, 50, 52, 54, 56, 58, 60, 62), (64, 96, 65), (65, 96, 66), (66, 96, 67), (67, 96, 68), (68, 96, 69), (69, 96, 70), (70, 96, 71), (71, 96, 72), (72, 96, 73), (73, 96, 74), (74, 96, 75), (75, 96, 76), (76, 96, 77), (77, 96, 78), (78, 96, 79), (79, 96, 80), (80, 96, 81), (81, 96, 82), (82, 96, 83), (83, 96, 84), (84, 96, 85), (85, 96, 86), (86, 96, 87), (87, 96, 88), (88, 96, 89), (89, 96, 90), (90, 96, 91), (91, 96, 92), (92, 96, 93), (93, 96, 94), (64, 65, 66, 67, 68, 69, 70, 71, 72, 73, 74, 75, 76, 77, 78, 79, 80, 81, 82, 83, 84, 85, 86, 87, 88, 89, 90, 91, 92, 93, 94, 95), (94, 96, 95), (95, 96, 64)])
me_cylinder_002.polygons.foreach_set('use_smooth', [True] * 67)
_uv = me_cylinder_002.uv_layers.new(name='UVMap')
_uv.uv.foreach_set('vector', [1.0, 0.5, 1.0, 1.0, 0.9688, 1.0, 0.9688, 0.5, 0.9688, 0.5, 0.9688, 1.0, 0.9375, 1.0, 0.9375, 0.5, 0.9375, 0.5, 0.9375, 1.0, 0.9062, 1.0, 0.9062, 0.5, 0.9062, 0.5, 0.9062, 1.0, 0.875, 1.0, 0.875, 0.5, 0.875, 0.5, 0.875, 1.0, 0.8438, 1.0, 0.8438, 0.5, 0.8438, 0.5, 0.8438, 1.0, 0.8125, 1.0, 0.8125, 0.5, 0.8125, 0.5, 0.8125, 1.0, 0.7812, 1.0, 0.7812, 0.5, 0.7812, 0.5, 0.7812, 1.0, 0.75, 1.0, 0.75, 0.5, 0.75, 0.5, 0.75, 1.0, 0.7188, 1.0, 0.7188, 0.5, 0.7188, 0.5, 0.7188, 1.0, 0.6875, 1.0, 0.6875, 0.5, 0.6875, 0.5, 0.6875, 1.0, 0.6562, 1.0, 0.6562, 0.5, 0.6562, 0.5, 0.6562, 1.0, 0.625, 1.0, 0.625, 0.5, 0.625, 0.5, 0.625, 1.0, 0.5938, 1.0, 0.5938, 0.5, 0.5938, 0.5, 0.5938, 1.0, 0.5625, 1.0, 0.5625, 0.5, 0.5625, 0.5, 0.5625, 1.0, 0.5312, 1.0, 0.5312, 0.5, 0.5312, 0.5, 0.5312, 1.0, 0.5, 1.0, 0.5, 0.5, 0.5, 0.5, 0.5, 1.0, 0.4688, 1.0, 0.4688, 0.5, 0.4688, 0.5, 0.4688, 1.0, 0.4375, 1.0, 0.4375, 0.5, 0.4375, 0.5, 0.4375, 1.0, 0.4062, 1.0, 0.4062, 0.5, 0.4062, 0.5, 0.4062, 1.0, 0.375, 1.0, 0.375, 0.5, 0.375, 0.5, 0.375, 1.0, 0.3438, 1.0, 0.3438, 0.5, 0.3438, 0.5, 0.3438, 1.0, 0.3125, 1.0, 0.3125, 0.5, 0.3125, 0.5, 0.3125, 1.0, 0.2812, 1.0, 0.2812, 0.5, 0.2812, 0.5, 0.2812, 1.0, 0.25, 1.0, 0.25, 0.5, 0.25, 0.5, 0.25, 1.0, 0.2188, 1.0, 0.2188, 0.5, 0.2188, 0.5, 0.2188, 1.0, 0.1875, 1.0, 0.1875, 0.5, 0.1875, 0.5, 0.1875, 1.0, 0.1562, 1.0, 0.1562, 0.5, 0.1562, 0.5, 0.1562, 1.0, 0.125, 1.0, 0.125, 0.5, 0.125, 0.5, 0.125, 1.0, 0.09375, 1.0, 0.09375, 0.5, 0.09375, 0.5, 0.09375, 1.0, 0.0625, 1.0, 0.0625, 0.5, 0.2968, 0.4854, 0.25, 0.49, 0.2032, 0.4854, 0.1582, 0.4717, 0.1167, 0.4496, 0.08029, 0.4197, 0.05045, 0.3833, 0.02827, 0.3418, 0.01461, 0.2968, 0.01, 0.25, 0.01461, 0.2032, 0.02827, 0.1582, 0.05045, 0.1167, 0.08029, 0.08029, 0.1167, 0.05045, 0.1582, 0.02827, 0.2032, 0.01461, 0.25, 0.01, 0.2968, 0.01461, 0.3418, 0.02827, 0.3833, 0.05045, 0.4197, 0.08029, 0.4496, 0.1167, 0.4717, 0.1582, 0.4854, 0.2032, 0.49, 0.25, 0.4854, 0.2968, 0.4717, 0.3418, 0.4496, 0.3833, 0.4197, 0.4197, 0.3833, 0.4496, 0.3418, 0.4717, 0.0625, 0.5, 0.0625, 1.0, 0.03125, 1.0, 0.03125, 0.5, 0.03125, 0.5, 0.03125, 1.0, 0.0, 1.0, 0.0, 0.5, 0.75, 0.49, 0.7968, 0.4854, 0.8418, 0.4717, 0.8833, 0.4496, 0.9197, 0.4197, 0.9496, 0.3833, 0.9717, 0.3418, 0.9854, 0.2968, 0.99, 0.25, 0.9854, 0.2032, 0.9717, 0.1582, 0.9496, 0.1167, 0.9197, 0.08029, 0.8833, 0.05045, 0.8418, 0.02827, 0.7968, 0.01461, 0.75, 0.01, 0.7032, 0.01461, 0.6582, 0.02827, 0.6167, 0.05045, 0.5803, 0.08029, 0.5504, 0.1167, 0.5283, 0.1582, 0.5146, 0.2032, 0.51, 0.25, 0.5146, 0.2968, 0.5283, 0.3418, 0.5504, 0.3833, 0.5803, 0.4197, 0.6167, 0.4496, 0.6582, 0.4717, 0.7032, 0.4854, 0.25, 0.49, 0.25, 0.25, 0.2968, 0.4854, 0.2968, 0.4854, 0.25, 0.25, 0.3418, 0.4717, 0.3418, 0.4717, 0.25, 0.25, 0.3833, 0.4496, 0.3833, 0.4496, 0.25, 0.25, 0.4197, 0.4197, 0.4197, 0.4197, 0.25, 0.25, 0.4496, 0.3833, 0.4496, 0.3833, 0.25, 0.25, 0.4717, 0.3418, 0.4717, 0.3418, 0.25, 0.25, 0.4854, 0.2968, 0.4854, 0.2968, 0.25, 0.25, 0.49, 0.25, 0.49, 0.25, 0.25, 0.25, 0.4854, 0.2032, 0.4854, 0.2032, 0.25, 0.25, 0.4717, 0.1582, 0.4717, 0.1582, 0.25, 0.25, 0.4496, 0.1167, 0.4496, 0.1167, 0.25, 0.25, 0.4197, 0.08029, 0.4197, 0.08029, 0.25, 0.25, 0.3833, 0.05045, 0.3833, 0.05045, 0.25, 0.25, 0.3418, 0.02827, 0.3418, 0.02827, 0.25, 0.25, 0.2968, 0.01461, 0.2968, 0.01461, 0.25, 0.25, 0.25, 0.01, 0.25, 0.01, 0.25, 0.25, 0.2032, 0.01461, 0.2032, 0.01461, 0.25, 0.25, 0.1582, 0.02827, 0.1582, 0.02827, 0.25, 0.25, 0.1167, 0.05045, 0.1167, 0.05045, 0.25, 0.25, 0.08029, 0.08029, 0.08029, 0.08029, 0.25, 0.25, 0.05045, 0.1167, 0.05045, 0.1167, 0.25, 0.25, 0.02827, 0.1582, 0.02827, 0.1582, 0.25, 0.25, 0.01461, 0.2032, 0.01461, 0.2032, 0.25, 0.25, 0.01, 0.25, 0.01, 0.25, 0.25, 0.25, 0.01461, 0.2968, 0.01461, 0.2968, 0.25, 0.25, 0.02827, 0.3418, 0.02827, 0.3418, 0.25, 0.25, 0.05045, 0.3833, 0.05045, 0.3833, 0.25, 0.25, 0.08029, 0.4197, 0.08029, 0.4197, 0.25, 0.25, 0.1167, 0.4496, 0.1167, 0.4496, 0.25, 0.25, 0.1582, 0.4717, 0.75, 0.49, 0.7968, 0.4854, 0.8418, 0.4717, 0.8833, 0.4496, 0.9197, 0.4197, 0.9496, 0.3833, 0.9717, 0.3418, 0.9854, 0.2968, 0.99, 0.25, 0.9854, 0.2032, 0.9717, 0.1582, 0.9496, 0.1167, 0.9197, 0.08029, 0.8833, 0.05045, 0.8418, 0.02827, 0.7968, 0.01461, 0.75, 0.01, 0.7032, 0.01461, 0.6582, 0.02827, 0.6167, 0.05045, 0.5803, 0.08029, 0.5504, 0.1167, 0.5283, 0.1582, 0.5146, 0.2032, 0.51, 0.25, 0.5146, 0.2968, 0.5283, 0.3418, 0.5504, 0.3833, 0.5803, 0.4197, 0.6167, 0.4496, 0.6582, 0.4717, 0.7032, 0.4854, 0.1582, 0.4717, 0.25, 0.25, 0.2032, 0.4854, 0.2032, 0.4854, 0.25, 0.25, 0.25, 0.49])
me_cylinder_002.materials.append(mat_material_002)
me_cylinder_002.update()
me_plane_005 = bpy.data.meshes.new('Plane.005')
me_plane_005.from_pydata([(-1.0, -1.0, 0.0), (1.011, -0.8741, 1.131), (-1.0, 1.0, 0.0), (1.0, 1.0, 0.0)], [], [(0, 3, 2), (0, 1, 3)])
_uv = me_plane_005.uv_layers.new(name='UVMap')
_uv.uv.foreach_set('vector', [0.0, 0.0, 1.0, 1.0, 0.0, 1.0, 0.0, 0.0, 1.0, 0.0, 1.0, 1.0])
me_plane_005.materials.append(mat_material_003)
me_plane_005.update()

# ---- objects
ob_ground = bpy.data.objects.new('Ground', me_plane_003)
ob_icosphere = bpy.data.objects.new('Icosphere', me_icosphere)
ob_camera = bpy.data.objects.new('Camera', cam_camera_001)
ob_area = bpy.data.objects.new('Area', light_area)
ob_arrow1 = bpy.data.objects.new('Arrow1', me_cylinder_001)
ob_quad = bpy.data.objects.new('Quad', me_plane_006)
ob_quad_wireframe = bpy.data.objects.new('quad_wireframe', me_plane_007)
ob_tris = bpy.data.objects.new('Tris', me_plane_002)
ob_arrow22 = bpy.data.objects.new('Arrow22', me_cylinder)
ob_arrow21 = bpy.data.objects.new('Arrow21', me_cylinder_002)
ob_tri_wireframe = bpy.data.objects.new('tri_wireframe', me_plane_005)

# ---- transforms, parenting, visibility, modifiers, constraints
ob_ground.location = (0.0, 0.0, -1.253)
ob_ground.rotation_euler = (-0.09344, -0.0, 0.0)
ob_ground.scale = (8.029, 8.029, 8.029)
ob_ground.is_shadow_catcher = True
ob_icosphere.location = (-6.213, -6.227, 6.847)
ob_icosphere.hide_render = True
ob_camera.location = (0.05, -5.393, -0.2156)
ob_camera.rotation_euler = (1.571, -0.0, 0.0)
ob_area.location = (0.8689, -0.5606, 4.105)
ob_area.rotation_euler = (0.1741, 0.05757, -0.06481)
ob_arrow1.location = (0.1005, 0.132, 0.1271)
ob_arrow1.rotation_euler = (0.9017, -0.3705, -0.3266)
ob_arrow1.scale = (1.0, 1.0, 1.18)
ob_quad.location = (0.0, 0.02465, 0.02395)
ob_quad.rotation_euler = (0.9372, -0.4356, 0.1234)
ob_quad.visible_glossy = False
_m = ob_quad.modifiers.new('NormalEdit', 'NORMAL_EDIT')
_m.target = ob_icosphere
_m.use_direction_parallel = True
ob_quad_wireframe.location = (0.0, 0.02465, 0.02395)
ob_quad_wireframe.rotation_euler = (0.9372, -0.4356, 0.1234)
ob_quad_wireframe.visible_glossy = False
ob_quad_wireframe.visible_transmission = False
ob_quad_wireframe.visible_volume_scatter = False
ob_quad_wireframe.visible_shadow = False
_m = ob_quad_wireframe.modifiers.new('Wireframe', 'WIREFRAME')
_m.thickness = 0.005
_m.use_boundary = True
_m.use_relative_offset = True
_m = ob_quad_wireframe.modifiers.new('Auto Smooth', 'NODES')
_m.node_group = ng_auto_smooth
_gi = [s.identifier for s in ng_auto_smooth.interface.items_tree if s.item_type == 'SOCKET' and s.in_out == 'INPUT']
_m[_gi[1]] = 0.5236  # Angle
ob_tris.location = (0.0, 0.02465, 0.02395)
ob_tris.rotation_euler = (0.9372, -0.4356, 0.1234)
ob_tris.visible_glossy = False
ob_arrow22.location = (0.3812, -0.4203, 0.1522)
ob_arrow22.rotation_euler = (0.791, -0.6623, -0.4946)
ob_arrow22.scale = (1.0, 1.0, 1.18)
ob_arrow21.location = (-0.4349, 0.1923, 0.1072)
ob_arrow21.rotation_euler = (0.9764, -0.162, -0.06145)
ob_arrow21.scale = (1.0, 1.0, 1.18)
ob_tri_wireframe.location = (0.0, 0.02465, 0.02395)
ob_tri_wireframe.rotation_euler = (0.9372, -0.4356, 0.1234)
ob_tri_wireframe.visible_glossy = False
ob_tri_wireframe.visible_transmission = False
ob_tri_wireframe.visible_volume_scatter = False
ob_tri_wireframe.visible_shadow = False
_m = ob_tri_wireframe.modifiers.new('Wireframe', 'WIREFRAME')
_m.thickness = 0.005
_m.use_boundary = True
_m.use_relative_offset = True

# ---- collection membership
col_collection.objects.link(ob_ground)
col_collection.objects.link(ob_icosphere)
col_lca.objects.link(ob_camera)
col_lca.objects.link(ob_area)
col_quad.objects.link(ob_arrow1)
col_quad.objects.link(ob_quad)
col_quad.objects.link(ob_quad_wireframe)
col_tris.objects.link(ob_tris)
col_tris.objects.link(ob_arrow22)
col_tris.objects.link(ob_arrow21)
col_tris.objects.link(ob_tri_wireframe)

# ---- scene / render settings (as saved in the file)
scene.camera = ob_camera
scene.frame_start = 1; scene.frame_end = 250; scene.frame_set(1)
scene.render.engine = 'CYCLES'
scene.render.resolution_x = 300
scene.render.resolution_y = 200
scene.render.film_transparent = True
scene.cycles.sampling_pattern = 'TABULATED_SOBOL'
scene.cycles.use_light_tree = False
scene.view_settings.view_transform = 'Filmic'
bpy.context.view_layer.update()
